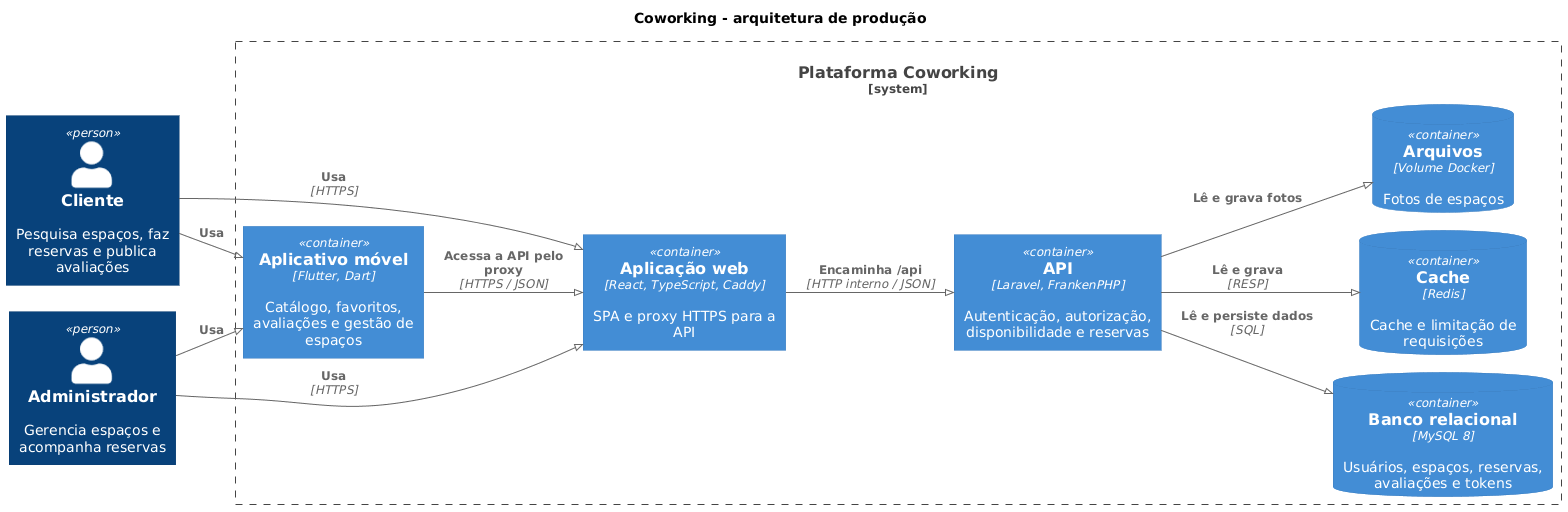

The diagram above was rendered by PlantUML. Its source (embedded in the PNG):
@startuml
skinparamlocked metafile false
!include https://raw.githubusercontent.com/plantuml-stdlib/C4-PlantUML/master/C4_Container.puml
!include https://raw.githubusercontent.com/plantuml-stdlib/C4-PlantUML/master/C4_Component.puml
!pragma layout smetana

LAYOUT_LEFT_RIGHT()
title Coworking - arquitetura de produção

Person(customer, "Cliente", "Pesquisa espaços, faz reservas e publica avaliações")
Person(manager, "Administrador", "Gerencia espaços e acompanha reservas")

System_Boundary(coworking, "Plataforma Coworking") {
    Container(web, "Aplicação web", "React, TypeScript, Caddy", "SPA e proxy HTTPS para a API")
    Container(mobile, "Aplicativo móvel", "Flutter, Dart", "Catálogo, favoritos, avaliações e gestão de espaços")
    Container(api, "API", "Laravel, FrankenPHP", "Autenticação, autorização, disponibilidade e reservas")
    ContainerDb(db, "Banco relacional", "MySQL 8", "Usuários, espaços, reservas, avaliações e tokens")
    ContainerDb(cache, "Cache", "Redis", "Cache e limitação de requisições")
    ContainerDb(uploads, "Arquivos", "Volume Docker", "Fotos de espaços")
}

Rel(customer, web, "Usa", "HTTPS")
Rel(customer, mobile, "Usa")
Rel(manager, web, "Usa", "HTTPS")
Rel(manager, mobile, "Usa")
Rel(mobile, web, "Acessa a API pelo proxy", "HTTPS / JSON")
Rel(web, api, "Encaminha /api", "HTTP interno / JSON")
Rel(api, db, "Lê e persiste dados", "SQL")
Rel(api, cache, "Lê e grava", "RESP")
Rel(api, uploads, "Lê e grava fotos")
@enduml